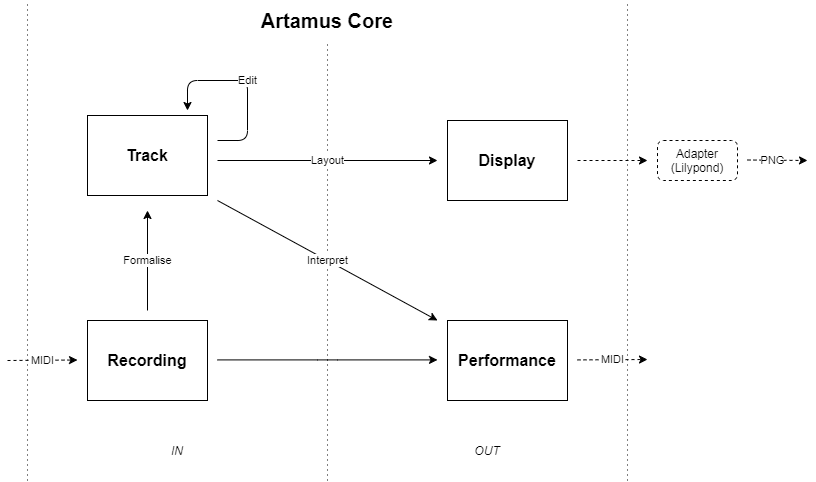

The diagram above was exported from draw.io. Its source (the exported page's mxGraphModel, read from the mxfile embedded in the PNG):
<mxGraphModel dx="1422" dy="772" grid="1" gridSize="10" guides="1" tooltips="1" connect="1" arrows="1" fold="1" page="1" pageScale="1" pageWidth="827" pageHeight="1169" math="0" shadow="0">
  <root>
    <mxCell id="0" />
    <mxCell id="1" parent="0" />
    <mxCell id="oMcylr0EJQsg7p7fwqDD-2" value="&lt;b&gt;&lt;font style=&quot;font-size: 16px&quot;&gt;Track&lt;br&gt;&lt;/font&gt;&lt;/b&gt;" style="rounded=0;whiteSpace=wrap;html=1;" vertex="1" parent="1">
      <mxGeometry x="370" y="505" width="120" height="80" as="geometry" />
    </mxCell>
    <mxCell id="oMcylr0EJQsg7p7fwqDD-3" value="&lt;b&gt;&lt;font style=&quot;font-size: 16px&quot;&gt;Display&lt;br&gt;&lt;/font&gt;&lt;/b&gt;" style="rounded=0;whiteSpace=wrap;html=1;" vertex="1" parent="1">
      <mxGeometry x="730" y="510" width="120" height="80" as="geometry" />
    </mxCell>
    <mxCell id="oMcylr0EJQsg7p7fwqDD-4" value="&lt;b&gt;&lt;font style=&quot;font-size: 16px&quot;&gt;Recording&lt;br&gt;&lt;/font&gt;&lt;/b&gt;" style="rounded=0;whiteSpace=wrap;html=1;" vertex="1" parent="1">
      <mxGeometry x="370" y="710" width="120" height="80" as="geometry" />
    </mxCell>
    <mxCell id="oMcylr0EJQsg7p7fwqDD-5" value="&lt;b&gt;&lt;font style=&quot;font-size: 16px&quot;&gt;Performance&lt;br&gt;&lt;/font&gt;&lt;/b&gt;" style="rounded=0;whiteSpace=wrap;html=1;" vertex="1" parent="1">
      <mxGeometry x="730" y="710" width="120" height="80" as="geometry" />
    </mxCell>
    <mxCell id="oMcylr0EJQsg7p7fwqDD-6" value="" style="endArrow=none;dashed=1;html=1;dashPattern=1 4;" edge="1" parent="1">
      <mxGeometry width="50" height="50" relative="1" as="geometry">
        <mxPoint x="310" y="870" as="sourcePoint" />
        <mxPoint x="310" y="390" as="targetPoint" />
      </mxGeometry>
    </mxCell>
    <mxCell id="oMcylr0EJQsg7p7fwqDD-7" value="" style="endArrow=none;dashed=1;html=1;dashPattern=1 4;" edge="1" parent="1">
      <mxGeometry width="50" height="50" relative="1" as="geometry">
        <mxPoint x="610" y="870" as="sourcePoint" />
        <mxPoint x="610" y="430" as="targetPoint" />
      </mxGeometry>
    </mxCell>
    <mxCell id="oMcylr0EJQsg7p7fwqDD-8" value="" style="endArrow=none;dashed=1;html=1;dashPattern=1 4;" edge="1" parent="1">
      <mxGeometry width="50" height="50" relative="1" as="geometry">
        <mxPoint x="910" y="870" as="sourcePoint" />
        <mxPoint x="910" y="390" as="targetPoint" />
      </mxGeometry>
    </mxCell>
    <mxCell id="oMcylr0EJQsg7p7fwqDD-9" value="&lt;i&gt;IN&lt;/i&gt;" style="text;html=1;strokeColor=none;fillColor=none;align=center;verticalAlign=middle;whiteSpace=wrap;rounded=0;" vertex="1" parent="1">
      <mxGeometry x="440" y="830" width="40" height="20" as="geometry" />
    </mxCell>
    <mxCell id="oMcylr0EJQsg7p7fwqDD-10" value="&lt;i&gt;OUT&lt;br&gt;&lt;/i&gt;" style="text;html=1;strokeColor=none;fillColor=none;align=center;verticalAlign=middle;whiteSpace=wrap;rounded=0;" vertex="1" parent="1">
      <mxGeometry x="750" y="830" width="40" height="20" as="geometry" />
    </mxCell>
    <mxCell id="oMcylr0EJQsg7p7fwqDD-11" value="Layout" style="endArrow=classic;html=1;" edge="1" parent="1">
      <mxGeometry width="50" height="50" relative="1" as="geometry">
        <mxPoint x="500" y="550" as="sourcePoint" />
        <mxPoint x="720" y="550" as="targetPoint" />
        <Array as="points">
          <mxPoint x="610" y="550" />
        </Array>
      </mxGeometry>
    </mxCell>
    <mxCell id="oMcylr0EJQsg7p7fwqDD-12" value="" style="endArrow=classic;html=1;" edge="1" parent="1">
      <mxGeometry width="50" height="50" relative="1" as="geometry">
        <mxPoint x="500" y="749.4099999999999" as="sourcePoint" />
        <mxPoint x="720" y="749.4099999999999" as="targetPoint" />
        <Array as="points">
          <mxPoint x="610" y="749.4099999999999" />
        </Array>
      </mxGeometry>
    </mxCell>
    <mxCell id="oMcylr0EJQsg7p7fwqDD-13" value="Formalise" style="endArrow=classic;html=1;" edge="1" parent="1">
      <mxGeometry width="50" height="50" relative="1" as="geometry">
        <mxPoint x="430" y="700" as="sourcePoint" />
        <mxPoint x="430" y="600" as="targetPoint" />
      </mxGeometry>
    </mxCell>
    <mxCell id="oMcylr0EJQsg7p7fwqDD-14" value="Interpret" style="endArrow=classic;html=1;" edge="1" parent="1">
      <mxGeometry width="50" height="50" relative="1" as="geometry">
        <mxPoint x="500" y="590" as="sourcePoint" />
        <mxPoint x="720" y="710" as="targetPoint" />
      </mxGeometry>
    </mxCell>
    <mxCell id="oMcylr0EJQsg7p7fwqDD-15" value="MIDI" style="endArrow=classic;html=1;dashed=1;" edge="1" parent="1">
      <mxGeometry width="50" height="50" relative="1" as="geometry">
        <mxPoint x="860" y="749.4100000000001" as="sourcePoint" />
        <mxPoint x="930" y="749" as="targetPoint" />
      </mxGeometry>
    </mxCell>
    <mxCell id="oMcylr0EJQsg7p7fwqDD-16" value="MIDI" style="endArrow=classic;html=1;dashed=1;" edge="1" parent="1">
      <mxGeometry width="50" height="50" relative="1" as="geometry">
        <mxPoint x="290" y="750" as="sourcePoint" />
        <mxPoint x="360" y="749.5" as="targetPoint" />
      </mxGeometry>
    </mxCell>
    <mxCell id="oMcylr0EJQsg7p7fwqDD-17" value="Edit" style="endArrow=classic;html=1;rounded=1;" edge="1" parent="1">
      <mxGeometry width="50" height="50" relative="1" as="geometry">
        <mxPoint x="500" y="530" as="sourcePoint" />
        <mxPoint x="470" y="500" as="targetPoint" />
        <Array as="points">
          <mxPoint x="530" y="530" />
          <mxPoint x="530" y="470" />
          <mxPoint x="470" y="470" />
        </Array>
      </mxGeometry>
    </mxCell>
    <mxCell id="oMcylr0EJQsg7p7fwqDD-18" value="&lt;font style=&quot;font-size: 20px&quot;&gt;&lt;b&gt;Artamus Core&lt;/b&gt;&lt;/font&gt;" style="text;html=1;strokeColor=none;fillColor=none;align=center;verticalAlign=middle;whiteSpace=wrap;rounded=0;" vertex="1" parent="1">
      <mxGeometry x="530" y="400" width="160" height="20" as="geometry" />
    </mxCell>
    <mxCell id="oMcylr0EJQsg7p7fwqDD-19" value="" style="endArrow=classic;html=1;strokeColor=#000000;dashed=1;" edge="1" parent="1">
      <mxGeometry width="50" height="50" relative="1" as="geometry">
        <mxPoint x="860" y="550" as="sourcePoint" />
        <mxPoint x="930" y="550" as="targetPoint" />
      </mxGeometry>
    </mxCell>
    <mxCell id="oMcylr0EJQsg7p7fwqDD-20" value="Adapter&lt;br&gt;(Lilypond)" style="rounded=1;whiteSpace=wrap;html=1;dashed=1;" vertex="1" parent="1">
      <mxGeometry x="940" y="530" width="80" height="40" as="geometry" />
    </mxCell>
    <mxCell id="oMcylr0EJQsg7p7fwqDD-21" value="" style="endArrow=classic;html=1;dashed=1;strokeColor=#000000;" edge="1" parent="1">
      <mxGeometry width="50" height="50" relative="1" as="geometry">
        <mxPoint x="1030" y="549.5" as="sourcePoint" />
        <mxPoint x="1090" y="550" as="targetPoint" />
      </mxGeometry>
    </mxCell>
    <mxCell id="oMcylr0EJQsg7p7fwqDD-22" value="PNG" style="edgeLabel;html=1;align=center;verticalAlign=middle;resizable=0;points=[];" vertex="1" connectable="0" parent="oMcylr0EJQsg7p7fwqDD-21">
      <mxGeometry x="0.2153" y="-1" relative="1" as="geometry">
        <mxPoint x="-11.18" y="-1" as="offset" />
      </mxGeometry>
    </mxCell>
  </root>
</mxGraphModel>